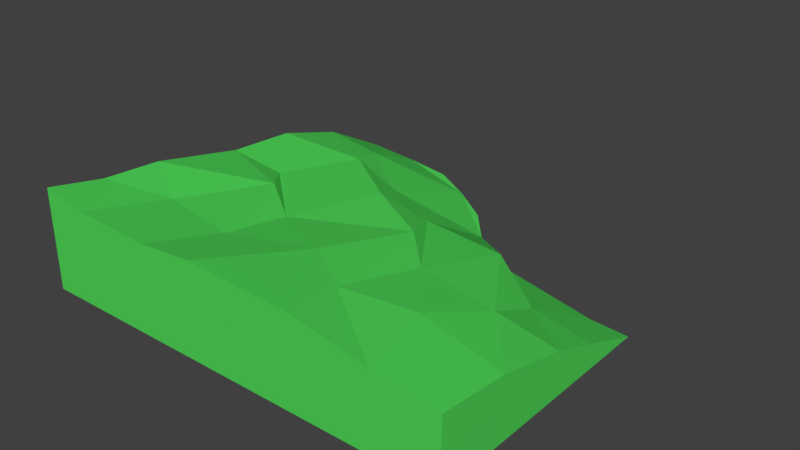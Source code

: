 # Source: RiverSide.blend  (saved by Blender 2.79.0; exported with 4.5.12 LTS)
import bpy
from mathutils import Matrix  # noqa: F401  (used for matrix-valued properties, if any)

bpy.ops.wm.read_factory_settings(use_empty=True)
scene = bpy.context.scene
scene.name = 'Scene'

# ---- collections
col_collection_1 = bpy.data.collections.new('Collection 1'); scene.collection.children.link(col_collection_1)

# ---- materials (node trees are filled in below, after node groups)
mat_riverside = bpy.data.materials.new('RiverSide')
mat_riverside.alpha_threshold = 0.0
mat_riverside.use_transparent_shadow = False
mat_riverside.diffuse_color = (0.08222, 0.686, 0.1005, 1.0)
mat_riverside.roughness = 0.5

# ---- material node trees

# ---- world
world_world = bpy.data.worlds.new('World'); scene.world = world_world
world_world.color = (0.05088, 0.05088, 0.05088)
world_world.use_sun_shadow = False
world_world.sun_shadow_jitter_overblur = 0.0
world_world.cycles.sampling_method = 'MANUAL'

# ---- meshes
me_plane = bpy.data.meshes.new('Plane')
me_plane.from_pydata([(5.0, -5.0, 1.555), (-5.0, -5.0, 2.333), (-5.0, 5.0, 0.0), (-3.945, -5.0, 2.127), (-2.089, -5.0, 2.059), (-0.7851, -5.0, 2.164), (1.747, -5.0, 2.059), (3.538, -5.0, 1.726), (-2.415, 4.627, 0.0), (-3.625, 4.842, 0.0), (5.0, -3.333, 1.391), (5.0, -1.667, 0.9912), (5.0, -0.515, 0.5619), (5.0, 0.9304, 0.0), (-5.0, 3.333, 0.9003), (-5.0, 1.667, 1.394), (-5.0, -6.457e-07, 1.494), (-5.0, -2.225, 1.965), (-5.0, -3.663, 2.059), (4.102, 1.006, 0.0), (3.563, -0.3262, 0.6725), (3.619, -1.667, 1.263), (2.932, -3.038, 1.622), (1.667, 1.613, 0.0), (2.088, 0.7049, 0.9003), (1.667, -1.366, 1.325), (1.413, -3.448, 1.757), (-0.3655, 3.311, 0.0), (0.3684, 2.458, 0.0), (-9.269e-08, 0.933, 0.9003), (0.6012, -0.2865, 1.325), (0.1575, -2.641, 1.757), (-1.357, 4.019, 0.0), (-1.55, 1.667, 0.9003), (-1.109, 0.6738, 1.325), (-1.667, -1.667, 1.47), (-1.667, -3.333, 1.757), (-3.333, 2.995, 0.9003), (-2.897, 1.96, 1.195), (-3.568, -5.035e-07, 1.325), (-2.835, -0.8558, 1.584), (-3.639, -2.993, 1.757), (-5.0, -5.0, -0.003925), (5.0, -5.0, -0.0004876)], [], [(37, 9, 2, 14), (32, 8, 9, 37), (4, 36, 41, 3), (36, 35, 40, 41), (35, 34, 39, 40), (34, 33, 38, 39), (33, 32, 37, 38), (5, 31, 36, 4), (31, 30, 35, 36), (30, 29, 34, 35), (29, 28, 33, 34), (28, 27, 32, 33), (6, 26, 31, 5), (26, 25, 30, 31), (25, 24, 29, 30), (24, 23, 28, 29), (7, 22, 26, 6), (22, 21, 25, 26), (21, 20, 24, 25), (20, 19, 23, 24), (0, 10, 22, 7), (10, 11, 21, 22), (11, 12, 20, 21), (12, 13, 19, 20), (3, 41, 18, 1), (41, 40, 17, 18), (40, 39, 16, 17), (39, 38, 15, 16), (38, 37, 14, 15), (18, 17, 16, 15, 14, 2, 42, 1), (7, 6, 5, 4, 3, 1, 42, 43, 0), (0, 43, 13, 12, 11, 10)])
me_plane.materials.append(mat_riverside)
me_plane.use_remesh_preserve_volume = False
me_plane.use_remesh_preserve_attributes = False
me_plane.use_mirror_vertex_groups = False
me_plane.update()

# ---- objects
ob_riverside = bpy.data.objects.new('RiverSide', me_plane)

# ---- transforms, parenting, visibility, modifiers, constraints
ob_riverside.location = (0.0, 0.0, 0.0)
ob_riverside.lineart.crease_threshold = 0.0

# ---- collection membership
col_collection_1.objects.link(ob_riverside)

# ---- scene / render settings (as saved in the file)
scene.frame_start = 1; scene.frame_end = 250; scene.frame_set(1)
scene.render.engine = 'BLENDER_EEVEE_NEXT'
scene.render.resolution_percentage = 50
scene.render.dither_intensity = 0.0
scene.cycles.use_denoising = False
scene.cycles.samples = 128
scene.cycles.sampling_pattern = 'TABULATED_SOBOL'
scene.cycles.use_adaptive_sampling = False
scene.cycles.use_light_tree = False
scene.cycles.blur_glossy = 0.0
scene.cycles.sample_clamp_indirect = 0.0
scene.view_settings.view_transform = 'Standard'
bpy.context.view_layer.update()

# ---- added for rendering (the .blend has no active camera and no usable light): camera, sun
cam_auto = bpy.data.cameras.new('AutoCamera')
cam_auto.lens = 50.0
cam_auto.sensor_width = 36.0
cam_auto.clip_end = 1000.0
ob_auto_camera = bpy.data.objects.new('AutoCamera', cam_auto)
scene.collection.objects.link(ob_auto_camera)
ob_auto_camera.location = (13.2621, -15.9145, 11.7743)
ob_auto_camera.rotation_euler = (1.09748, -7.21219e-08, 0.694738)
scene.camera = ob_auto_camera
light_auto_sun = bpy.data.lights.new('AutoSun', 'SUN')
light_auto_sun.energy = 3.0
light_auto_sun.angle = 0.0523599
ob_auto_sun = bpy.data.objects.new('AutoSun', light_auto_sun)
scene.collection.objects.link(ob_auto_sun)
ob_auto_sun.rotation_euler = (0.872665, 0.174533, 0.523599)
bpy.context.view_layer.update()
